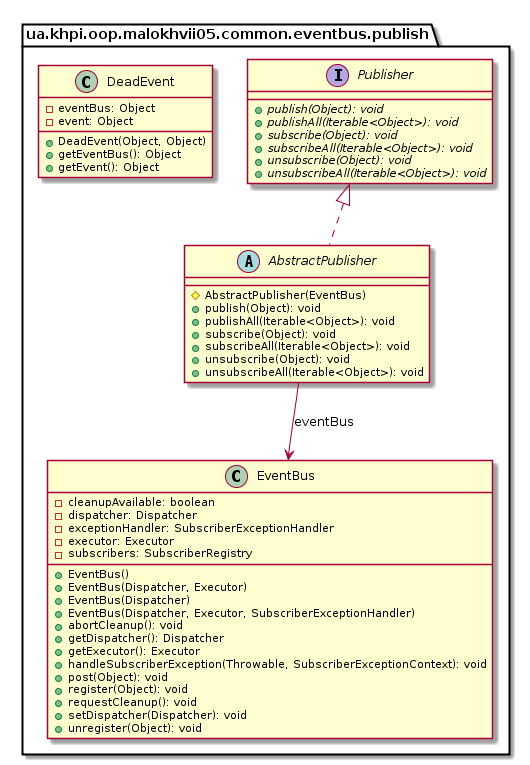

The diagram above was rendered by PlantUML. Its source (embedded in the PNG):
@startuml

    namespace ua.khpi.oop.malokhvii05.common.eventbus.publish {

        abstract class AbstractPublisher {
            #AbstractPublisher(EventBus)
            +publish(Object): void
            +publishAll(Iterable<Object>): void
            +subscribe(Object): void
            +subscribeAll(Iterable<Object>): void
            +unsubscribe(Object): void
            +unsubscribeAll(Iterable<Object>): void
        }

        class EventBus {
            -cleanupAvailable: boolean
            -dispatcher: Dispatcher
            -exceptionHandler: SubscriberExceptionHandler
            -executor: Executor
            -subscribers: SubscriberRegistry
            +EventBus()
            +EventBus(Dispatcher, Executor)
            +EventBus(Dispatcher)
            +EventBus(Dispatcher, Executor, SubscriberExceptionHandler)
            +abortCleanup(): void
            +getDispatcher(): Dispatcher
            +getExecutor(): Executor
            +handleSubscriberException(Throwable, SubscriberExceptionContext): void
            +post(Object): void
            +register(Object): void
            +requestCleanup(): void
            +setDispatcher(Dispatcher): void
            +unregister(Object): void
        }

        interface Publisher {
            {abstract} +publish(Object): void
            {abstract} +publishAll(Iterable<Object>): void
            {abstract} +subscribe(Object): void
            {abstract} +subscribeAll(Iterable<Object>): void
            {abstract} +unsubscribe(Object): void
            {abstract} +unsubscribeAll(Iterable<Object>): void
        }

        class DeadEvent {
            -eventBus: Object
            -event: Object
            +DeadEvent(Object, Object)
            +getEventBus(): Object
            +getEvent(): Object
        }

        Publisher <|.. AbstractPublisher

        AbstractPublisher --> EventBus: eventBus

    }

@enduml